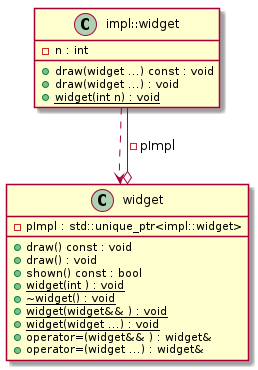

The diagram above was rendered by PlantUML. Its source (embedded in the PNG):
@startuml
class "impl::widget" as C_0000000295

class "widget" as C_0000000297

class C_0000000295 {
+draw(widget ...) const : void
+draw(widget ...) : void
{static} +widget(int n) : void
-n : int
}
C_0000000295 ..> C_0000000297

class C_0000000297 {
+draw() const : void
+draw() : void
+shown() const : bool
{static} +widget(int ) : void
{static} +~widget() : void
{static} +widget(widget&& ) : void
{static} +widget(widget ...) : void
+operator=(widget&& ) : widget&
+operator=(widget ...) : widget&
-pImpl : std::unique_ptr<impl::widget>
}
C_0000000297 o-- C_0000000295 : -pImpl

@enduml